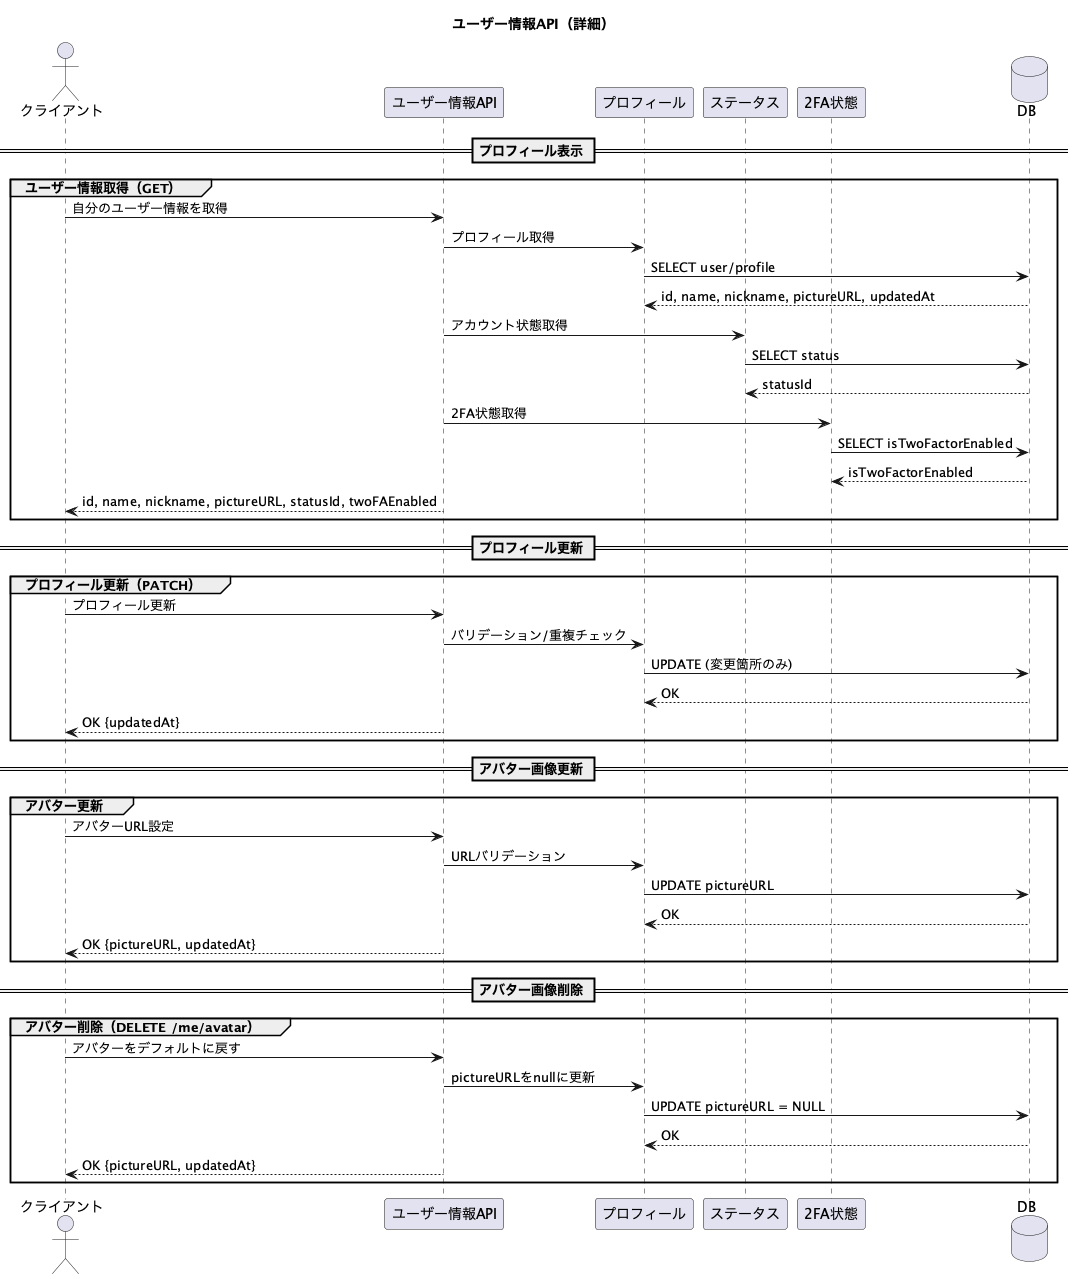

The diagram above was rendered by PlantUML. Its source (embedded in the PNG):
@startuml
title ユーザー情報API（詳細）

actor       クライアント as client
participant "ユーザー情報API" as user_info_api
participant "プロフィール" as profile
participant "ステータス" as status
participant "2FA状態" as twofacter
database    "DB" as db

== プロフィール表示 ==
group ユーザー情報取得（GET）
  client -> user_info_api: 自分のユーザー情報を取得
  user_info_api -> profile: プロフィール取得
  profile -> db: SELECT user/profile
  db --> profile: id, name, nickname, pictureURL, updatedAt

  user_info_api -> status: アカウント状態取得
  status -> db: SELECT status
  db --> status: statusId

  user_info_api -> twofacter: 2FA状態取得
  twofacter -> db: SELECT isTwoFactorEnabled
  db --> twofacter: isTwoFactorEnabled

  user_info_api --> client: id, name, nickname, pictureURL, statusId, twoFAEnabled
end group

== プロフィール更新 ==
group プロフィール更新（PATCH）
  client -> user_info_api: プロフィール更新
  user_info_api -> profile: バリデーション/重複チェック
  profile -> db: UPDATE (変更箇所のみ)
  db --> profile: OK
  user_info_api --> client: OK {updatedAt}
end group

== アバター画像更新 ==
group アバター更新
  client -> user_info_api: アバターURL設定
  user_info_api -> profile: URLバリデーション
  profile -> db: UPDATE pictureURL
  db --> profile: OK
  user_info_api --> client: OK {pictureURL, updatedAt}
end group

== アバター画像削除 ==
group アバター削除（DELETE /me/avatar）
  client -> user_info_api: アバターをデフォルトに戻す
  user_info_api -> profile: pictureURLをnullに更新
  profile -> db: UPDATE pictureURL = NULL
  db --> profile: OK
  user_info_api --> client: OK {pictureURL, updatedAt}
end group

@enduml